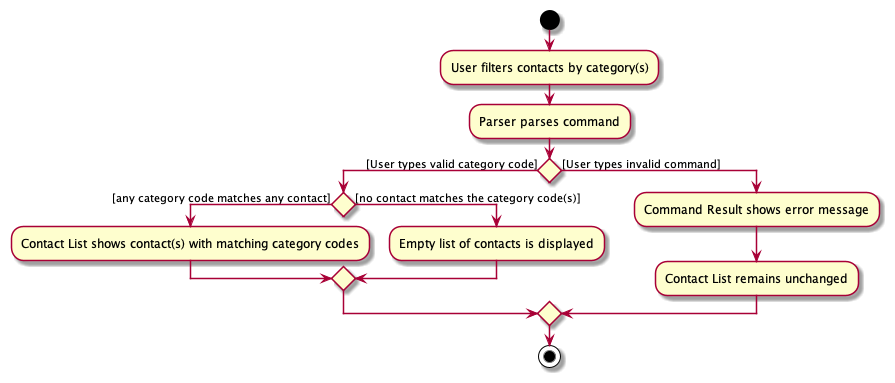

The diagram above was rendered by PlantUML. Its source (embedded in the PNG):
@startuml
start
:User filters contacts by category(s);

:Parser parses command;

'Since the beta syntax does not support placing the condition outside the
'diamond we place it as the true branch instead.

if () then ([User types valid category code])
    if () then ([any category code matches any contact])
      :Contact List shows contact(s) with matching category codes;
    else ([no contact matches the category code(s)])
      :Empty list of contacts is displayed;
    endif
else ([User types invalid command])
    :Command Result shows error message;
    :Contact List remains unchanged;
endif
stop
@enduml